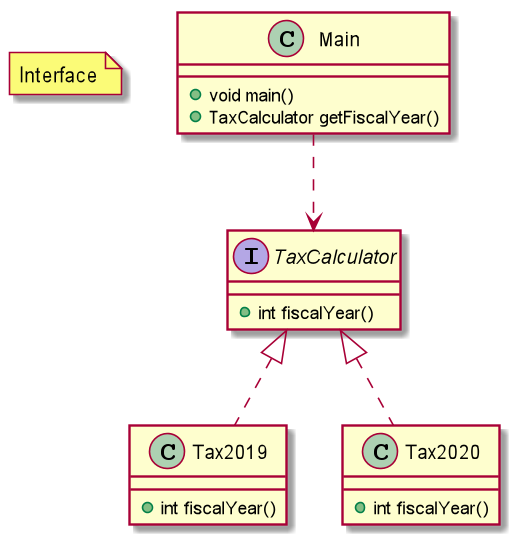

The diagram above was rendered by PlantUML. Its source (embedded in the PNG):
@startuml
note "Interface" as N1
interface TaxCalculator {
    + int fiscalYear()
}

class Tax2019 implements TaxCalculator {
    + int fiscalYear()
}

class Tax2020 implements TaxCalculator {
    + int fiscalYear()
}

class Main {
    + void main()
    + TaxCalculator getFiscalYear()
}

Main ..> TaxCalculator
@enduml